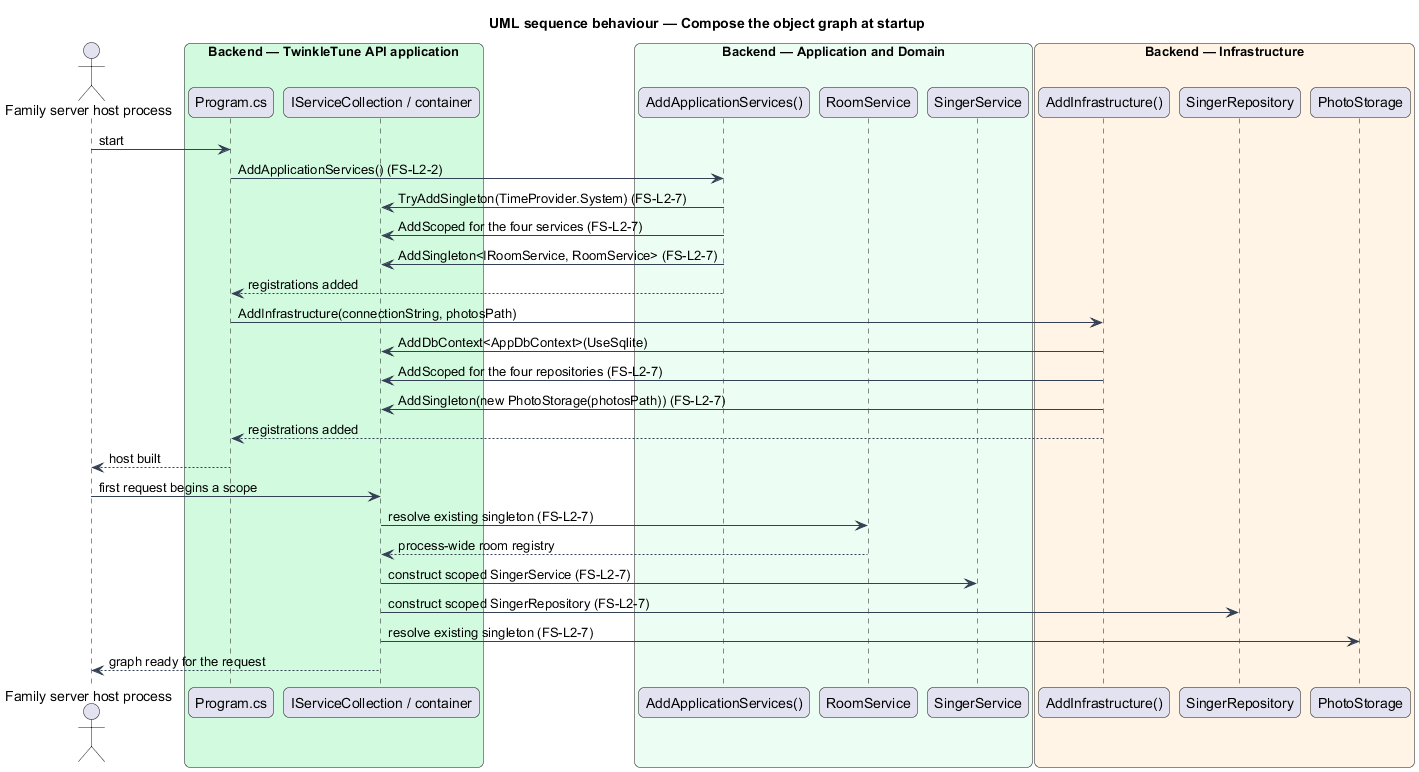

The diagram above was rendered by PlantUML. Its source (embedded in the PNG):
@startuml
title UML sequence behaviour — Compose the object graph at startup
skinparam backgroundColor #FFFFFF
skinparam shadowing false
skinparam roundcorner 12
skinparam defaultFontName Arial
skinparam ArrowColor #344054
skinparam rectangle {
  BorderColor #344054
  FontColor #101828
}
skinparam package {
  BorderColor #667085
  FontColor #101828
  BackgroundColor #F9FAFB
}
actor "Family server host process" as host
box "Backend — TwinkleTune API application" #D1FADF
  participant "Program.cs" as program
  participant "IServiceCollection / container" as container
end box
box "Backend — Application and Domain" #ECFDF3
  participant "AddApplicationServices()" as appdi
  participant "RoomService" as rooms
  participant "SingerService" as service
end box
box "Backend — Infrastructure" #FFF4E5
  participant "AddInfrastructure()" as infradi
  participant "SingerRepository" as repo
  participant "PhotoStorage" as photos
end box

host -> program : start
program -> appdi : AddApplicationServices() (FS-L2-2)
appdi -> container : TryAddSingleton(TimeProvider.System) (FS-L2-7)
appdi -> container : AddScoped for the four services (FS-L2-7)
appdi -> container : AddSingleton<IRoomService, RoomService> (FS-L2-7)
appdi --> program : registrations added
program -> infradi : AddInfrastructure(connectionString, photosPath)
infradi -> container : AddDbContext<AppDbContext>(UseSqlite)
infradi -> container : AddScoped for the four repositories (FS-L2-7)
infradi -> container : AddSingleton(new PhotoStorage(photosPath)) (FS-L2-7)
infradi --> program : registrations added
program --> host : host built

host -> container : first request begins a scope
container -> rooms : resolve existing singleton (FS-L2-7)
rooms --> container : process-wide room registry
container -> service : construct scoped SingerService (FS-L2-7)
container -> repo : construct scoped SingerRepository (FS-L2-7)
container -> photos : resolve existing singleton (FS-L2-7)
container --> host : graph ready for the request
@enduml